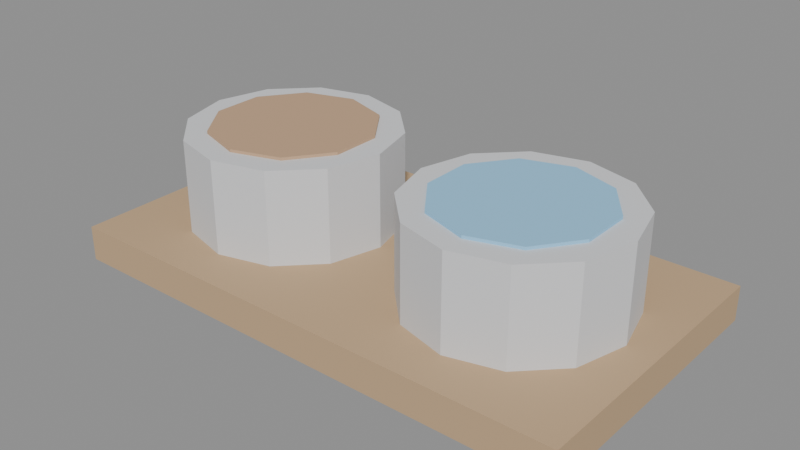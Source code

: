 # Source: PETS_COMEDOURO_v01.blend  (saved by Blender 4.2.66; exported with 4.5.12 LTS)
import bpy
from mathutils import Matrix  # noqa: F401  (used for matrix-valued properties, if any)

bpy.ops.wm.read_factory_settings(use_empty=True)
scene = bpy.context.scene
scene.name = 'Scene'

# ---- materials (node trees are filled in below, after node groups)
mat_polyroom_pbr = bpy.data.materials.new('Polyroom_PBR')

# ---- material node trees
mat_polyroom_pbr.use_nodes = True; mat_polyroom_pbr.node_tree.nodes.clear()
_N = mat_polyroom_pbr.node_tree.nodes; _L = mat_polyroom_pbr.node_tree.links
n0 = _N.new('ShaderNodeOutputMaterial'); n0.name = 'Material Output'; n0.location = (0, 0)
n1 = _N.new('ShaderNodeBsdfPrincipled'); n1.name = 'Principled BSDF'; n1.location = (0, 0)
n1.inputs[2].default_value = 0.8
n2 = _N.new('ShaderNodeVertexColor'); n2.name = 'Color Attribute'; n2.location = (0, 0)
n2.layer_name = 'Color'
_L.new(n2.outputs[0], n1.inputs[0])
_L.new(n1.outputs[0], n0.inputs[0])
n0.is_active_output = True

# ---- meshes
me_pets_comedouro_v01 = bpy.data.meshes.new('PETS_COMEDOURO_v01')
me_pets_comedouro_v01.from_pydata([(-0.225, -0.125, 0.0), (-0.225, -0.125, 0.03), (-0.225, 0.125, 0.0), (-0.225, 0.125, 0.03), (0.225, -0.125, 0.0), (0.225, -0.125, 0.03), (0.225, 0.125, 0.0), (0.225, 0.125, 0.03), (-0.11, 0.09, 0.03), (-0.11, 0.09, 0.11), (-0.065, 0.07794, 0.03), (-0.065, 0.07794, 0.11), (-0.03206, 0.045, 0.03), (-0.03206, 0.045, 0.11), (-0.02, 0.0, 0.03), (-0.02, 0.0, 0.11), (-0.03206, -0.045, 0.03), (-0.03206, -0.045, 0.11), (-0.065, -0.07794, 0.03), (-0.065, -0.07794, 0.11), (-0.11, -0.09, 0.03), (-0.11, -0.09, 0.11), (-0.155, -0.07794, 0.03), (-0.155, -0.07794, 0.11), (-0.1879, -0.045, 0.03), (-0.1879, -0.045, 0.11), (-0.2, 0.0, 0.03), (-0.2, 0.0, 0.11), (-0.1879, 0.045, 0.03), (-0.1879, 0.045, 0.11), (-0.155, 0.07794, 0.03), (-0.155, 0.07794, 0.11), (0.11, 0.09, 0.03), (0.11, 0.09, 0.11), (0.155, 0.07794, 0.03), (0.155, 0.07794, 0.11), (0.1879, 0.045, 0.03), (0.1879, 0.045, 0.11), (0.2, 0.0, 0.03), (0.2, 0.0, 0.11), (0.1879, -0.045, 0.03), (0.1879, -0.045, 0.11), (0.155, -0.07794, 0.03), (0.155, -0.07794, 0.11), (0.11, -0.09, 0.03), (0.11, -0.09, 0.11), (0.065, -0.07794, 0.03), (0.065, -0.07794, 0.11), (0.03206, -0.045, 0.03), (0.03206, -0.045, 0.11), (0.02, 0.0, 0.03), (0.02, 0.0, 0.11), (0.03206, 0.045, 0.03), (0.03206, 0.045, 0.11), (0.065, 0.07794, 0.03), (0.065, 0.07794, 0.11), (-0.11, 0.07, 0.0875), (-0.11, 0.07, 0.1125), (-0.06886, 0.05663, 0.0875), (-0.06886, 0.05663, 0.1125), (-0.04343, 0.02163, 0.0875), (-0.04343, 0.02163, 0.1125), (-0.04343, -0.02163, 0.0875), (-0.04343, -0.02163, 0.1125), (-0.06886, -0.05663, 0.0875), (-0.06886, -0.05663, 0.1125), (-0.11, -0.07, 0.0875), (-0.11, -0.07, 0.1125), (-0.1511, -0.05663, 0.0875), (-0.1511, -0.05663, 0.1125), (-0.1766, -0.02163, 0.0875), (-0.1766, -0.02163, 0.1125), (-0.1766, 0.02163, 0.0875), (-0.1766, 0.02163, 0.1125), (-0.1511, 0.05663, 0.0875), (-0.1511, 0.05663, 0.1125), (0.11, 0.07, 0.0875), (0.11, 0.07, 0.1125), (0.1511, 0.05663, 0.0875), (0.1511, 0.05663, 0.1125), (0.1766, 0.02163, 0.0875), (0.1766, 0.02163, 0.1125), (0.1766, -0.02163, 0.0875), (0.1766, -0.02163, 0.1125), (0.1511, -0.05663, 0.0875), (0.1511, -0.05663, 0.1125), (0.11, -0.07, 0.0875), (0.11, -0.07, 0.1125), (0.06886, -0.05663, 0.0875), (0.06886, -0.05663, 0.1125), (0.04343, -0.02163, 0.0875), (0.04343, -0.02163, 0.1125), (0.04343, 0.02163, 0.0875), (0.04343, 0.02163, 0.1125), (0.06886, 0.05663, 0.0875), (0.06886, 0.05663, 0.1125)], [], [(0, 1, 3, 2), (2, 3, 7, 6), (6, 7, 5, 4), (4, 5, 1, 0), (2, 6, 4, 0), (7, 3, 1, 5), (8, 9, 11, 10), (10, 11, 13, 12), (12, 13, 15, 14), (14, 15, 17, 16), (16, 17, 19, 18), (18, 19, 21, 20), (20, 21, 23, 22), (22, 23, 25, 24), (24, 25, 27, 26), (26, 27, 29, 28), (11, 9, 31, 29, 27, 25, 23, 21, 19, 17, 15, 13), (28, 29, 31, 30), (30, 31, 9, 8), (8, 10, 12, 14, 16, 18, 20, 22, 24, 26, 28, 30), (32, 33, 35, 34), (34, 35, 37, 36), (36, 37, 39, 38), (38, 39, 41, 40), (40, 41, 43, 42), (42, 43, 45, 44), (44, 45, 47, 46), (46, 47, 49, 48), (48, 49, 51, 50), (50, 51, 53, 52), (35, 33, 55, 53, 51, 49, 47, 45, 43, 41, 39, 37), (52, 53, 55, 54), (54, 55, 33, 32), (32, 34, 36, 38, 40, 42, 44, 46, 48, 50, 52, 54), (56, 57, 59, 58), (58, 59, 61, 60), (60, 61, 63, 62), (62, 63, 65, 64), (64, 65, 67, 66), (66, 67, 69, 68), (68, 69, 71, 70), (70, 71, 73, 72), (59, 57, 75, 73, 71, 69, 67, 65, 63, 61), (72, 73, 75, 74), (74, 75, 57, 56), (56, 58, 60, 62, 64, 66, 68, 70, 72, 74), (76, 77, 79, 78), (78, 79, 81, 80), (80, 81, 83, 82), (82, 83, 85, 84), (84, 85, 87, 86), (86, 87, 89, 88), (88, 89, 91, 90), (90, 91, 93, 92), (79, 77, 95, 93, 91, 89, 87, 85, 83, 81), (92, 93, 95, 94), (94, 95, 77, 76), (76, 78, 80, 82, 84, 86, 88, 90, 92, 94)])
_uv = me_pets_comedouro_v01.uv_layers.new(name='UVMap')
_uv.uv.foreach_set('vector', [0.9365, 0.4387, 0.9031, 0.4387, 0.9031, 0.1603, 0.9365, 0.1603, 0.8385, 0.509, 0.8051, 0.509, 0.8051, 0.0078, 0.8385, 0.0078, 0.9375, 0.803, 0.9041, 0.803, 0.9041, 0.5246, 0.9375, 0.5246, 0.8875, 0.509, 0.8541, 0.509, 0.8541, 0.0078, 0.8875, 0.0078, 0.2862, 0.0078, 0.2862, 0.509, 0.0078, 0.509, 0.0078, 0.0078, 0.5802, 0.0078, 0.5802, 0.509, 0.3018, 0.509, 0.3018, 0.0078, 0.3061, 0.8206, 0.217, 0.8206, 0.217, 0.7705, 0.3061, 0.7705, 0.3061, 0.7705, 0.217, 0.7705, 0.217, 0.7338, 0.3061, 0.7338, 0.6849, 0.4888, 0.5958, 0.4888, 0.5958, 0.4387, 0.6849, 0.4387, 0.6849, 0.4387, 0.5958, 0.4387, 0.5958, 0.3886, 0.6849, 0.3886, 0.4108, 0.8707, 0.3217, 0.8707, 0.3217, 0.834, 0.4108, 0.834, 0.4108, 0.834, 0.3217, 0.834, 0.3217, 0.7839, 0.4108, 0.7839, 0.4108, 0.7839, 0.3217, 0.7839, 0.3217, 0.7338, 0.4108, 0.7338, 0.8885, 0.6982, 0.7994, 0.6982, 0.7994, 0.6615, 0.8885, 0.6615, 0.8885, 0.6615, 0.7994, 0.6615, 0.7994, 0.6114, 0.8885, 0.6114, 0.8885, 0.6114, 0.7994, 0.6114, 0.7994, 0.5612, 0.8885, 0.5612, 0.03374, 0.6923, 0.0078, 0.6473, 0.0078, 0.5954, 0.03374, 0.5505, 0.07868, 0.5246, 0.1306, 0.5246, 0.1755, 0.5505, 0.2014, 0.5954, 0.2014, 0.6473, 0.1755, 0.6923, 0.1306, 0.7182, 0.07868, 0.7182, 0.8885, 0.5612, 0.7994, 0.5612, 0.7994, 0.5246, 0.8885, 0.5246, 0.3061, 0.8707, 0.217, 0.8707, 0.217, 0.8206, 0.3061, 0.8206, 0.217, 0.6473, 0.217, 0.5954, 0.243, 0.5505, 0.2879, 0.5246, 0.3398, 0.5246, 0.3847, 0.5505, 0.4107, 0.5954, 0.4107, 0.6473, 0.3847, 0.6923, 0.3398, 0.7182, 0.2879, 0.7182, 0.243, 0.6923, 0.5155, 0.7839, 0.4264, 0.7839, 0.4264, 0.7338, 0.5155, 0.7338, 0.8885, 0.8874, 0.7994, 0.8874, 0.7994, 0.8507, 0.8885, 0.8507, 0.8885, 0.8507, 0.7994, 0.8507, 0.7994, 0.8006, 0.8885, 0.8006, 0.8885, 0.8006, 0.7994, 0.8006, 0.7994, 0.7505, 0.8885, 0.7505, 0.8885, 0.7505, 0.7994, 0.7505, 0.7994, 0.7138, 0.8885, 0.7138, 0.9922, 0.1447, 0.9031, 0.1447, 0.9031, 0.0946, 0.9922, 0.0946, 0.9922, 0.0946, 0.9031, 0.0946, 0.9031, 0.04449, 0.9922, 0.04449, 0.9922, 0.04449, 0.9031, 0.04449, 0.9031, 0.0078, 0.9922, 0.0078, 0.7246, 0.9678, 0.6355, 0.9678, 0.6355, 0.9177, 0.7246, 0.9177, 0.7246, 0.9177, 0.6355, 0.9177, 0.6355, 0.8676, 0.7246, 0.8676, 0.4522, 0.6923, 0.4263, 0.6473, 0.4263, 0.5954, 0.4522, 0.5505, 0.4971, 0.5246, 0.549, 0.5246, 0.594, 0.5505, 0.6199, 0.5954, 0.6199, 0.6473, 0.594, 0.6923, 0.549, 0.7182, 0.4971, 0.7182, 0.5155, 0.8707, 0.4264, 0.8707, 0.4264, 0.834, 0.5155, 0.834, 0.5155, 0.834, 0.4264, 0.834, 0.4264, 0.7839, 0.5155, 0.7839, 0.5958, 0.1306, 0.5958, 0.07868, 0.6218, 0.03374, 0.6667, 0.0078, 0.7186, 0.0078, 0.7635, 0.03374, 0.7895, 0.07868, 0.7895, 0.1306, 0.7635, 0.1755, 0.7186, 0.2014, 0.6667, 0.2014, 0.6218, 0.1755, 0.7284, 0.4344, 0.7005, 0.4344, 0.7005, 0.3886, 0.7284, 0.3886, 0.7876, 0.3432, 0.7597, 0.3432, 0.7597, 0.3042, 0.7876, 0.3042, 0.7876, 0.3042, 0.7597, 0.3042, 0.7597, 0.256, 0.7876, 0.256, 0.7876, 0.256, 0.7597, 0.256, 0.7597, 0.217, 0.7876, 0.217, 0.6199, 0.8254, 0.5921, 0.8254, 0.5921, 0.7796, 0.6199, 0.7796, 0.6199, 0.7796, 0.5921, 0.7796, 0.5921, 0.7338, 0.6199, 0.7338, 0.7876, 0.4849, 0.7597, 0.4849, 0.7597, 0.4459, 0.7876, 0.4459, 0.7876, 0.4459, 0.7597, 0.4459, 0.7597, 0.3978, 0.7876, 0.3978, 0.67, 0.373, 0.6242, 0.3581, 0.5958, 0.3191, 0.5958, 0.2709, 0.6242, 0.2319, 0.67, 0.217, 0.7158, 0.2319, 0.7441, 0.2709, 0.7441, 0.3191, 0.7158, 0.3581, 0.7876, 0.3978, 0.7597, 0.3978, 0.7597, 0.3588, 0.7876, 0.3588, 0.7284, 0.4802, 0.7005, 0.4802, 0.7005, 0.4344, 0.7284, 0.4344, 0.6638, 0.6656, 0.6355, 0.6266, 0.6355, 0.5784, 0.6638, 0.5395, 0.7096, 0.5246, 0.7555, 0.5395, 0.7838, 0.5784, 0.7838, 0.6266, 0.7555, 0.6656, 0.7096, 0.6805, 0.9319, 0.8644, 0.9041, 0.8644, 0.9041, 0.8186, 0.9319, 0.8186, 0.1995, 0.8599, 0.1717, 0.8599, 0.1717, 0.821, 0.1995, 0.821, 0.1995, 0.821, 0.1717, 0.821, 0.1717, 0.7728, 0.1995, 0.7728, 0.1995, 0.7728, 0.1717, 0.7728, 0.1717, 0.7338, 0.1995, 0.7338, 0.6199, 0.9327, 0.5921, 0.9327, 0.5921, 0.8869, 0.6199, 0.8869, 0.6199, 0.8869, 0.5921, 0.8869, 0.5921, 0.841, 0.6199, 0.841, 0.559, 0.8599, 0.5311, 0.8599, 0.5311, 0.821, 0.559, 0.821, 0.559, 0.821, 0.5311, 0.821, 0.5311, 0.7728, 0.559, 0.7728, 0.7096, 0.852, 0.6638, 0.8371, 0.6355, 0.7981, 0.6355, 0.7499, 0.6638, 0.711, 0.7096, 0.6961, 0.7555, 0.711, 0.7838, 0.7499, 0.7838, 0.7981, 0.7555, 0.8371, 0.559, 0.7728, 0.5311, 0.7728, 0.5311, 0.7338, 0.559, 0.7338, 0.9319, 0.9102, 0.9041, 0.9102, 0.9041, 0.8644, 0.9319, 0.8644, 0.03612, 0.8748, 0.0078, 0.8358, 0.0078, 0.7877, 0.03612, 0.7487, 0.08194, 0.7338, 0.1278, 0.7487, 0.1561, 0.7877, 0.1561, 0.8358, 0.1278, 0.8748, 0.08194, 0.8897])
_ca = me_pets_comedouro_v01.color_attributes.new('Color', 'FLOAT_COLOR', 'POINT')
_ca.data.foreach_set('color', [0.55, 0.38, 0.22, 1.0, 0.55, 0.38, 0.22, 1.0, 0.55, 0.38, 0.22, 1.0, 0.55, 0.38, 0.22, 1.0, 0.55, 0.38, 0.22, 1.0, 0.55, 0.38, 0.22, 1.0, 0.55, 0.38, 0.22, 1.0, 0.55, 0.38, 0.22, 1.0, 0.7, 0.71, 0.73, 1.0, 0.7, 0.71, 0.73, 1.0, 0.7, 0.71, 0.73, 1.0, 0.7, 0.71, 0.73, 1.0, 0.7, 0.71, 0.73, 1.0, 0.7, 0.71, 0.73, 1.0, 0.7, 0.71, 0.73, 1.0, 0.7, 0.71, 0.73, 1.0, 0.7, 0.71, 0.73, 1.0, 0.7, 0.71, 0.73, 1.0, 0.7, 0.71, 0.73, 1.0, 0.7, 0.71, 0.73, 1.0, 0.7, 0.71, 0.73, 1.0, 0.7, 0.71, 0.73, 1.0, 0.7, 0.71, 0.73, 1.0, 0.7, 0.71, 0.73, 1.0, 0.7, 0.71, 0.73, 1.0, 0.7, 0.71, 0.73, 1.0, 0.7, 0.71, 0.73, 1.0, 0.7, 0.71, 0.73, 1.0, 0.7, 0.71, 0.73, 1.0, 0.7, 0.71, 0.73, 1.0, 0.7, 0.71, 0.73, 1.0, 0.7, 0.71, 0.73, 1.0, 0.7, 0.71, 0.73, 1.0, 0.7, 0.71, 0.73, 1.0, 0.7, 0.71, 0.73, 1.0, 0.7, 0.71, 0.73, 1.0, 0.7, 0.71, 0.73, 1.0, 0.7, 0.71, 0.73, 1.0, 0.7, 0.71, 0.73, 1.0, 0.7, 0.71, 0.73, 1.0, 0.7, 0.71, 0.73, 1.0, 0.7, 0.71, 0.73, 1.0, 0.7, 0.71, 0.73, 1.0, 0.7, 0.71, 0.73, 1.0, 0.7, 0.71, 0.73, 1.0, 0.7, 0.71, 0.73, 1.0, 0.7, 0.71, 0.73, 1.0, 0.7, 0.71, 0.73, 1.0, 0.7, 0.71, 0.73, 1.0, 0.7, 0.71, 0.73, 1.0, 0.7, 0.71, 0.73, 1.0, 0.7, 0.71, 0.73, 1.0, 0.7, 0.71, 0.73, 1.0, 0.7, 0.71, 0.73, 1.0, 0.7, 0.71, 0.73, 1.0, 0.7, 0.71, 0.73, 1.0, 0.55, 0.36, 0.22, 1.0, 0.55, 0.36, 0.22, 1.0, 0.55, 0.36, 0.22, 1.0, 0.55, 0.36, 0.22, 1.0, 0.55, 0.36, 0.22, 1.0, 0.55, 0.36, 0.22, 1.0, 0.55, 0.36, 0.22, 1.0, 0.55, 0.36, 0.22, 1.0, 0.55, 0.36, 0.22, 1.0, 0.55, 0.36, 0.22, 1.0, 0.55, 0.36, 0.22, 1.0, 0.55, 0.36, 0.22, 1.0, 0.55, 0.36, 0.22, 1.0, 0.55, 0.36, 0.22, 1.0, 0.55, 0.36, 0.22, 1.0, 0.55, 0.36, 0.22, 1.0, 0.55, 0.36, 0.22, 1.0, 0.55, 0.36, 0.22, 1.0, 0.55, 0.36, 0.22, 1.0, 0.55, 0.36, 0.22, 1.0, 0.3, 0.6, 0.85, 1.0, 0.3, 0.6, 0.85, 1.0, 0.3, 0.6, 0.85, 1.0, 0.3, 0.6, 0.85, 1.0, 0.3, 0.6, 0.85, 1.0, 0.3, 0.6, 0.85, 1.0, 0.3, 0.6, 0.85, 1.0, 0.3, 0.6, 0.85, 1.0, 0.3, 0.6, 0.85, 1.0, 0.3, 0.6, 0.85, 1.0, 0.3, 0.6, 0.85, 1.0, 0.3, 0.6, 0.85, 1.0, 0.3, 0.6, 0.85, 1.0, 0.3, 0.6, 0.85, 1.0, 0.3, 0.6, 0.85, 1.0, 0.3, 0.6, 0.85, 1.0, 0.3, 0.6, 0.85, 1.0, 0.3, 0.6, 0.85, 1.0, 0.3, 0.6, 0.85, 1.0, 0.3, 0.6, 0.85, 1.0])
me_pets_comedouro_v01.materials.append(mat_polyroom_pbr)
me_pets_comedouro_v01.update()

# ---- objects
ob_pets_comedouro_v01 = bpy.data.objects.new('PETS_COMEDOURO_v01', me_pets_comedouro_v01)

# ---- transforms, parenting, visibility, modifiers, constraints
ob_pets_comedouro_v01.location = (0.0, 0.0, 0.0)

# ---- collection membership
scene.collection.objects.link(ob_pets_comedouro_v01)

# ---- scene / render settings (as saved in the file)
scene.frame_start = 1; scene.frame_end = 250; scene.frame_set(1)
scene.render.engine = 'BLENDER_EEVEE_NEXT'
bpy.context.view_layer.update()

# ---- added for rendering (the .blend has no active camera and no usable light): camera, sun + grey world if the file has none
cam_auto = bpy.data.cameras.new('AutoCamera')
cam_auto.lens = 50.0
cam_auto.sensor_width = 36.0
cam_auto.clip_end = 1000.0
ob_auto_camera = bpy.data.objects.new('AutoCamera', cam_auto)
scene.collection.objects.link(ob_auto_camera)
ob_auto_camera.location = (0.487529, -0.585035, 0.446274)
ob_auto_camera.rotation_euler = (1.09748, -7.21219e-08, 0.694738)
scene.camera = ob_auto_camera
light_auto_sun = bpy.data.lights.new('AutoSun', 'SUN')
light_auto_sun.energy = 3.0
light_auto_sun.angle = 0.0523599
ob_auto_sun = bpy.data.objects.new('AutoSun', light_auto_sun)
scene.collection.objects.link(ob_auto_sun)
ob_auto_sun.rotation_euler = (0.872665, 0.174533, 0.523599)
if scene.world is None:
    world_auto = bpy.data.worlds.new('AutoWorld')
    world_auto.color = (0.3, 0.3, 0.3)
    scene.world = world_auto
bpy.context.view_layer.update()
